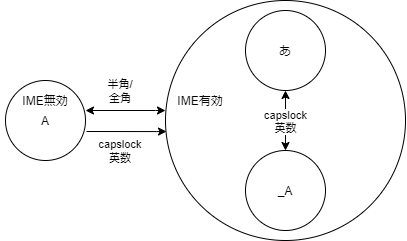

The diagram above was exported from draw.io. Its source (the exported page's mxGraphModel, read from the mxfile embedded in the PNG):
<mxGraphModel dx="605" dy="524" grid="1" gridSize="10" guides="1" tooltips="1" connect="1" arrows="1" fold="1" page="1" pageScale="1" pageWidth="827" pageHeight="1169" math="0" shadow="0">
  <root>
    <mxCell id="0" />
    <mxCell id="1" parent="0" />
    <mxCell id="17" value="" style="ellipse;whiteSpace=wrap;html=1;aspect=fixed;fillColor=none;" parent="1" vertex="1">
      <mxGeometry x="280" y="40" width="240" height="240" as="geometry" />
    </mxCell>
    <mxCell id="2" value="A" style="ellipse;whiteSpace=wrap;html=1;aspect=fixed;" parent="1" vertex="1">
      <mxGeometry x="120" y="120" width="80" height="80" as="geometry" />
    </mxCell>
    <mxCell id="3" value="_A" style="ellipse;whiteSpace=wrap;html=1;aspect=fixed;" parent="1" vertex="1">
      <mxGeometry x="360" y="190" width="80" height="80" as="geometry" />
    </mxCell>
    <mxCell id="12" value="" style="edgeStyle=orthogonalEdgeStyle;rounded=0;orthogonalLoop=1;jettySize=auto;html=1;exitX=0;exitY=0.5;exitDx=0;exitDy=0;entryX=1;entryY=0.5;entryDx=0;entryDy=0;startArrow=classic;startFill=1;" parent="1" edge="1">
      <mxGeometry relative="1" as="geometry">
        <Array as="points">
          <mxPoint x="270" y="150" />
          <mxPoint x="270" y="150" />
        </Array>
        <mxPoint x="280" y="150" as="sourcePoint" />
        <mxPoint x="200" y="150" as="targetPoint" />
      </mxGeometry>
    </mxCell>
    <mxCell id="24" value="capslock&lt;br&gt;英数" style="edgeStyle=orthogonalEdgeStyle;rounded=0;orthogonalLoop=1;jettySize=auto;html=1;exitX=0.5;exitY=1;exitDx=0;exitDy=0;entryX=0.5;entryY=0;entryDx=0;entryDy=0;startArrow=classic;startFill=1;endArrow=classic;endFill=1;" parent="1" source="4" target="3" edge="1">
      <mxGeometry relative="1" as="geometry" />
    </mxCell>
    <mxCell id="4" value="あ" style="ellipse;whiteSpace=wrap;html=1;aspect=fixed;" parent="1" vertex="1">
      <mxGeometry x="360" y="50" width="80" height="80" as="geometry" />
    </mxCell>
    <mxCell id="19" value="IME有効" style="text;html=1;strokeColor=none;fillColor=none;align=center;verticalAlign=middle;whiteSpace=wrap;rounded=0;" parent="1" vertex="1">
      <mxGeometry x="270" y="130" width="90" height="20" as="geometry" />
    </mxCell>
    <mxCell id="20" value="IME無効" style="text;html=1;strokeColor=none;fillColor=none;align=center;verticalAlign=middle;whiteSpace=wrap;rounded=0;" parent="1" vertex="1">
      <mxGeometry x="115" y="130" width="90" height="20" as="geometry" />
    </mxCell>
    <mxCell id="27" value="&lt;span style=&quot;font-size: 11px&quot;&gt;半角/&lt;/span&gt;&lt;br style=&quot;font-size: 11px&quot;&gt;&lt;span style=&quot;font-size: 11px&quot;&gt;全角&lt;/span&gt;" style="text;html=1;strokeColor=none;fillColor=none;align=center;verticalAlign=middle;whiteSpace=wrap;rounded=0;" parent="1" vertex="1">
      <mxGeometry x="190" y="120" width="90" height="20" as="geometry" />
    </mxCell>
    <mxCell id="28" value="&lt;span style=&quot;font-size: 11px&quot;&gt;capslock&lt;/span&gt;&lt;br style=&quot;font-size: 11px&quot;&gt;&lt;span style=&quot;font-size: 11px&quot;&gt;英数&lt;/span&gt;" style="text;html=1;strokeColor=none;fillColor=none;align=center;verticalAlign=middle;whiteSpace=wrap;rounded=0;" parent="1" vertex="1">
      <mxGeometry x="190" y="180" width="90" height="20" as="geometry" />
    </mxCell>
    <mxCell id="29" value="" style="edgeStyle=orthogonalEdgeStyle;rounded=0;orthogonalLoop=1;jettySize=auto;html=1;exitX=0;exitY=0.5;exitDx=0;exitDy=0;entryX=1;entryY=0.5;entryDx=0;entryDy=0;startArrow=classic;startFill=1;endArrow=none;endFill=0;" edge="1" parent="1">
      <mxGeometry relative="1" as="geometry">
        <Array as="points">
          <mxPoint x="271" y="171" />
          <mxPoint x="271" y="171" />
        </Array>
        <mxPoint x="281" y="171" as="sourcePoint" />
        <mxPoint x="201" y="171" as="targetPoint" />
      </mxGeometry>
    </mxCell>
  </root>
</mxGraphModel>